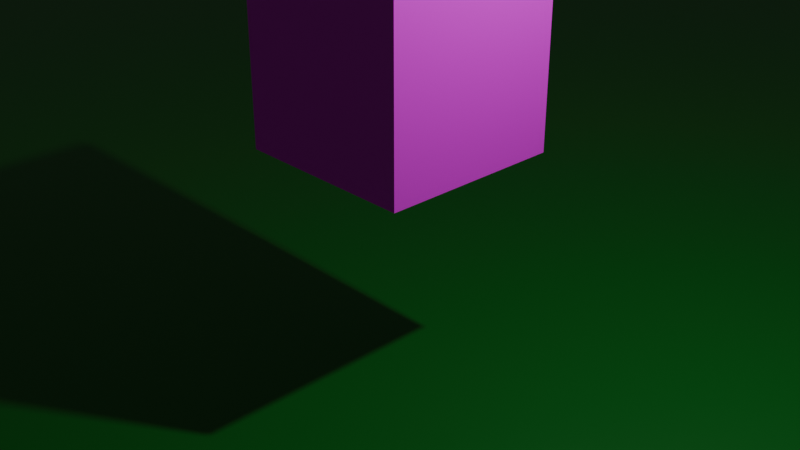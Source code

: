 # Source: Untitled.blend  (saved by Blender 5.0.119; exported with 4.5.12 LTS)
import bpy
from mathutils import Matrix  # noqa: F401  (used for matrix-valued properties, if any)

bpy.ops.wm.read_factory_settings(use_empty=True)
scene = bpy.context.scene
scene.name = 'Scene'

# ---- collections
col_collection = bpy.data.collections.new('Collection'); scene.collection.children.link(col_collection)

# ---- images (referenced by path relative to the original .blend; pixels are not part of the script)
import os
ASSET_DIR = os.environ.get("B2B_ASSET_DIR", "")  # directory of the original .blend (textures are referenced by path, not embedded)
HERE = os.path.dirname(os.path.abspath(__file__))  # packed textures are extracted next to this script under _unpacked/

def load_image(name, relpath, width, height, colorspace="sRGB"):
    """Load a texture the original file referenced (path relative to the .blend, or extracted next to this script)."""
    p = next((c for c in (os.path.join(HERE, relpath), os.path.join(ASSET_DIR, relpath)) if relpath and os.path.exists(c)), "")
    if p:
        img = bpy.data.images.load(p, check_existing=True)
        img.name = name
    else:  # same state as the original file: an image datablock whose file is absent (Cycles renders it pink)
        img = bpy.data.images.new(name, width, height)
        img.source = "FILE"
        img.filepath = "//" + (relpath or name)
    img.colorspace_settings.name = colorspace
    return img
img_cube = load_image('Cube', 'Cube.png', 1024, 1024, 'sRGB')

# ---- materials (node trees are filled in below, after node groups)
mat_material = bpy.data.materials.new('Material')
mat_material.alpha_threshold = 0.0
mat_material.use_backface_culling_lightprobe_volume = False
mat_material.roughness = 0.5
mat_material.line_color = (0.0, 0.0, 0.0, 1.0)
mat_material_001 = bpy.data.materials.new('Material.001')

# ---- material node trees
mat_material.use_nodes = True; mat_material.node_tree.nodes.clear()
_N = mat_material.node_tree.nodes; _L = mat_material.node_tree.links
n0 = _N.new('ShaderNodeOutputMaterial'); n0.name = 'Material Output'; n0.location = (200, 100)
n1 = _N.new('ShaderNodeBsdfPrincipled'); n1.name = 'Principled BSDF'; n1.location = (-200, 100)
n2 = _N.new('ShaderNodeTexImage'); n2.name = 'Image Texture'; n2.location = (-490, 60)
n2.image = img_cube
_L.new(n1.outputs[0], n0.inputs[0])
_L.new(n2.outputs[0], n1.inputs[0])
n0.is_active_output = True
mat_material_001.use_nodes = True; mat_material_001.node_tree.nodes.clear()
_N = mat_material_001.node_tree.nodes; _L = mat_material_001.node_tree.links
n0 = _N.new('ShaderNodeBsdfPrincipled'); n0.name = 'Principled BSDF'; n0.location = (-200, 100)
n1 = _N.new('ShaderNodeOutputMaterial'); n1.name = 'Material Output'; n1.location = (200, 100)
n2 = _N.new('ShaderNodeRGB'); n2.name = 'Color'; n2.location = (-390, 60)
n2.outputs[0].default_value = (0.0, 0.1549, 0.007323, 1.0)
_L.new(n0.outputs[0], n1.inputs[0])
_L.new(n2.outputs[0], n0.inputs[0])
n1.is_active_output = True

# ---- world
world_world = bpy.data.worlds.new('World'); scene.world = world_world
world_world.use_nodes = True; world_world.node_tree.nodes.clear()
_N = world_world.node_tree.nodes; _L = world_world.node_tree.links
n0 = _N.new('ShaderNodeOutputWorld'); n0.name = 'World Output'; n0.location = (200, 100)
n1 = _N.new('ShaderNodeBackground'); n1.name = 'Background'; n1.location = (-200, 100)
n1.inputs[0].default_value = (0.05088, 0.05088, 0.05088, 1.0)
_L.new(n1.outputs[0], n0.inputs[0])
n0.is_active_output = True
world_world.color = (0.05088, 0.05088, 0.05088)
world_world.sun_shadow_jitter_overblur = 0.0

# ---- cameras
cam_camera = bpy.data.cameras.new('Camera')
cam_camera.clip_end = 100.0
cam_camera.ortho_scale = 7.314

# ---- lights
light_light = bpy.data.lights.new('Light', 'POINT')
light_light.energy = 1000.0
light_light.shadow_soft_size = 0.1

# ---- meshes
me_cube = bpy.data.meshes.new('Cube')
me_cube.from_pydata([(1.0, 1.0, 1.0), (1.0, 1.0, -1.0), (1.0, -1.0, 1.0), (1.0, -1.0, -1.0), (-1.0, 1.0, 1.0), (-1.0, 1.0, -1.0), (-1.0, -1.0, 1.0), (-1.0, -1.0, -1.0)], [], [(0, 4, 6, 2), (3, 2, 6, 7), (7, 6, 4, 5), (5, 1, 3, 7), (1, 0, 2, 3), (5, 4, 0, 1)])
_uv = me_cube.uv_layers.new(name='UVMap')
_uv.uv.foreach_set('vector', [0.625, 0.5, 0.875, 0.5, 0.875, 0.75, 0.625, 0.75, 0.375, 0.75, 0.625, 0.75, 0.625, 1.0, 0.375, 1.0, 0.375, 0.0, 0.625, 0.0, 0.625, 0.25, 0.375, 0.25, 0.125, 0.5, 0.375, 0.5, 0.375, 0.75, 0.125, 0.75, 0.375, 0.5, 0.625, 0.5, 0.625, 0.75, 0.375, 0.75, 0.375, 0.25, 0.625, 0.25, 0.625, 0.5, 0.375, 0.5])
me_cube.materials.append(mat_material)
me_cube.use_mirror_vertex_groups = False
me_cube.update()
me_cube_001 = bpy.data.meshes.new('Cube.001')
me_cube_001.from_pydata([(-4.66, -4.66, -4.66), (-4.66, -4.66, 4.66), (-4.66, 4.66, -4.66), (-4.66, 4.66, 4.66), (4.66, -4.66, -4.66), (4.66, -4.66, 4.66), (4.66, 4.66, -4.66), (4.66, 4.66, 4.66)], [], [(0, 1, 3, 2), (2, 3, 7, 6), (6, 7, 5, 4), (4, 5, 1, 0), (2, 6, 4, 0), (7, 3, 1, 5)])
_uv = me_cube_001.uv_layers.new(name='UVMap')
_uv.uv.foreach_set('vector', [0.375, 0.0, 0.625, 0.0, 0.625, 0.25, 0.375, 0.25, 0.375, 0.25, 0.625, 0.25, 0.625, 0.5, 0.375, 0.5, 0.375, 0.5, 0.625, 0.5, 0.625, 0.75, 0.375, 0.75, 0.375, 0.75, 0.625, 0.75, 0.625, 1.0, 0.375, 1.0, 0.125, 0.5, 0.375, 0.5, 0.375, 0.75, 0.125, 0.75, 0.625, 0.5, 0.875, 0.5, 0.875, 0.75, 0.625, 0.75])
me_cube_001.materials.append(mat_material_001)
me_cube_001.update()

# ---- objects
ob_cube = bpy.data.objects.new('Cube', me_cube)
ob_light = bpy.data.objects.new('Light', light_light)
ob_camera = bpy.data.objects.new('Camera', cam_camera)
ob_empty = bpy.data.objects.new('Empty', None)
ob_plane_ish = bpy.data.objects.new('Plane(ish)', me_cube_001)

# ---- transforms, parenting, visibility, modifiers, constraints
ob_cube.location = (0.0, 0.0, 1.744)
ob_cube.lock_rotations_4d = False
ob_cube.empty_display_type = 'ARROWS'
ob_cube.lineart.crease_threshold = 0.0
ob_light.location = (4.076, 1.005, 5.904)
ob_light.rotation_euler = (0.6503, 0.05522, 1.866)
ob_light.lock_rotations_4d = False
ob_light.empty_display_type = 'ARROWS'
ob_light.color = (0.0, 0.0, 0.0, 0.0)
ob_light.lineart.crease_threshold = 0.0
ob_camera.location = (7.359, -6.926, 4.958)
ob_camera.rotation_euler = (1.109, 0.0, 0.8149)
ob_camera.lock_rotations_4d = False
ob_camera.empty_display_type = 'ARROWS'
ob_camera.color = (0.0, 0.0, 0.0, 0.0)
ob_camera.display_type = 'WIRE'
ob_camera.lineart.crease_threshold = 0.0
ob_empty.location = (0.0, 0.0, 0.0)
ob_empty.rotation_mode = 'QUATERNION'
ob_empty.rotation_quaternion = (1.0, 0.0, 0.0, 0.0)
ob_empty.empty_display_size = 0.001
ob_plane_ish.location = (0.0, 0.0, -2.408)
ob_plane_ish.scale = (7.466, 7.466, 0.09166)

# ---- collection membership
col_collection.objects.link(ob_cube)
col_collection.objects.link(ob_light)
col_collection.objects.link(ob_camera)
col_collection.objects.link(ob_empty)
col_collection.objects.link(ob_plane_ish)

# ---- scene / render settings (as saved in the file)
scene.camera = ob_camera
scene.frame_start = 1; scene.frame_end = 250; scene.frame_set(1)
scene.render.engine = 'BLENDER_EEVEE_NEXT'
scene.render.bake_bias = 0.0
scene.render.bake_samples = 0
scene.cycles.sampling_pattern = 'TABULATED_SOBOL'
scene.eevee.use_volume_custom_range = False
bpy.context.view_layer.update()
